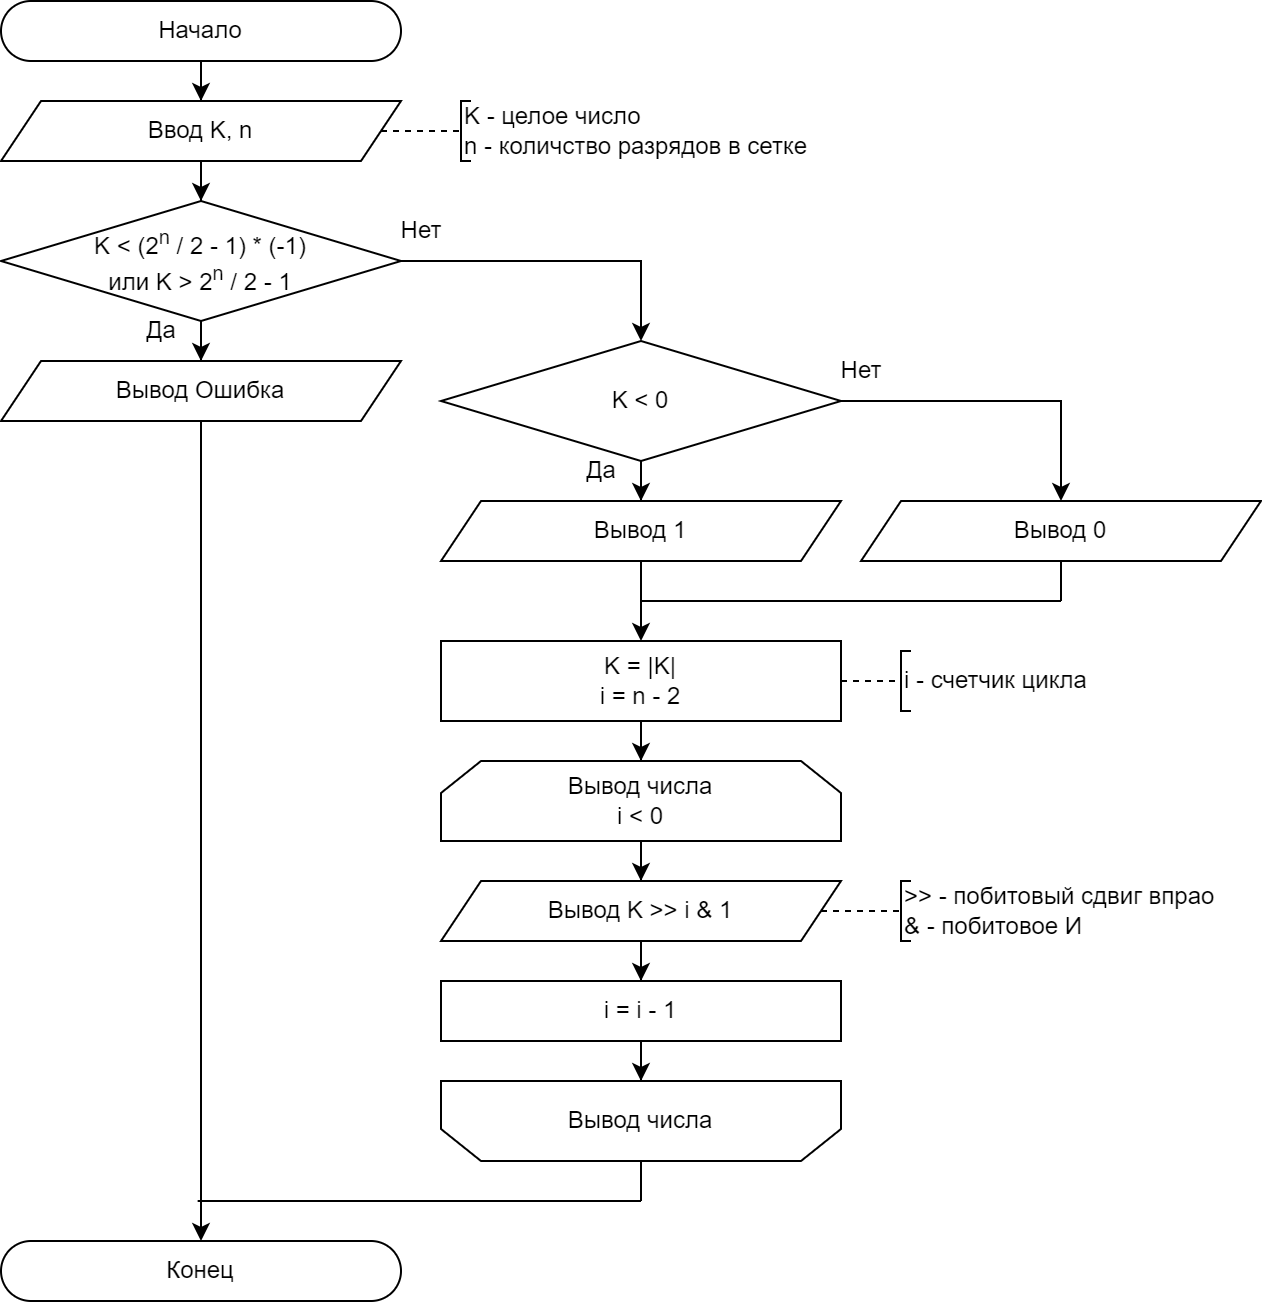

The diagram above was exported from draw.io. Its source (the exported page's mxGraphModel, read from the mxfile embedded in the PNG):
<mxGraphModel dx="1304" dy="804" grid="1" gridSize="10" guides="1" tooltips="1" connect="1" arrows="1" fold="1" page="1" pageScale="1" pageWidth="827" pageHeight="1169" math="0" shadow="0">
  <root>
    <mxCell id="0" />
    <mxCell id="1" parent="0" />
    <mxCell id="2" style="edgeStyle=orthogonalEdgeStyle;rounded=0;orthogonalLoop=1;jettySize=auto;html=1;" edge="1" source="3" target="5" parent="1">
      <mxGeometry relative="1" as="geometry" />
    </mxCell>
    <mxCell id="3" value="Начало" style="rounded=1;whiteSpace=wrap;html=1;arcSize=50;" vertex="1" parent="1">
      <mxGeometry x="840" y="10" width="200" height="30" as="geometry" />
    </mxCell>
    <mxCell id="4" style="edgeStyle=orthogonalEdgeStyle;rounded=0;orthogonalLoop=1;jettySize=auto;html=1;" edge="1" source="5" target="10" parent="1">
      <mxGeometry relative="1" as="geometry" />
    </mxCell>
    <mxCell id="5" value="Ввод K, n" style="shape=parallelogram;perimeter=parallelogramPerimeter;whiteSpace=wrap;html=1;fixedSize=1;" vertex="1" parent="1">
      <mxGeometry x="840" y="60" width="200" height="30" as="geometry" />
    </mxCell>
    <mxCell id="6" value="K - целое число&lt;div&gt;n - количство разрядов в сетке&lt;br&gt;&lt;/div&gt;" style="strokeWidth=1;html=1;shape=mxgraph.flowchart.annotation_1;align=left;pointerEvents=1;" vertex="1" parent="1">
      <mxGeometry x="1070" y="60" width="5" height="30" as="geometry" />
    </mxCell>
    <mxCell id="7" value="" style="endArrow=none;html=1;rounded=0;entryX=0;entryY=0.5;entryDx=0;entryDy=0;entryPerimeter=0;dashed=1;" edge="1" source="5" target="6" parent="1">
      <mxGeometry width="50" height="50" relative="1" as="geometry">
        <mxPoint x="1040" y="75" as="sourcePoint" />
        <mxPoint x="1120" y="65" as="targetPoint" />
      </mxGeometry>
    </mxCell>
    <mxCell id="8" style="edgeStyle=orthogonalEdgeStyle;rounded=0;orthogonalLoop=1;jettySize=auto;html=1;" edge="1" source="10" target="12" parent="1">
      <mxGeometry relative="1" as="geometry" />
    </mxCell>
    <mxCell id="9" style="edgeStyle=orthogonalEdgeStyle;rounded=0;orthogonalLoop=1;jettySize=auto;html=1;" edge="1" source="10" target="16" parent="1">
      <mxGeometry relative="1" as="geometry" />
    </mxCell>
    <mxCell id="10" value="&lt;div&gt;K &amp;lt; (&lt;span style=&quot;background-color: initial;&quot;&gt;2&lt;/span&gt;&lt;sup style=&quot;background-color: initial;&quot;&gt;n&lt;/sup&gt;&lt;span style=&quot;background-color: initial;&quot;&gt;&amp;nbsp;/ 2 - 1&lt;/span&gt;&lt;span style=&quot;background-color: initial;&quot;&gt;) * (-1)&lt;/span&gt;&lt;br&gt;&lt;/div&gt;или K &amp;gt; 2&lt;sup&gt;n&lt;/sup&gt;&amp;nbsp;/ 2 - 1" style="rhombus;whiteSpace=wrap;html=1;" vertex="1" parent="1">
      <mxGeometry x="840" y="110" width="200" height="60" as="geometry" />
    </mxCell>
    <mxCell id="11" style="edgeStyle=orthogonalEdgeStyle;rounded=0;orthogonalLoop=1;jettySize=auto;html=1;" edge="1" source="12" target="38" parent="1">
      <mxGeometry relative="1" as="geometry" />
    </mxCell>
    <mxCell id="12" value="Вывод Ошибка" style="shape=parallelogram;perimeter=parallelogramPerimeter;whiteSpace=wrap;html=1;fixedSize=1;" vertex="1" parent="1">
      <mxGeometry x="840" y="190" width="200" height="30" as="geometry" />
    </mxCell>
    <mxCell id="13" value="Да" style="text;html=1;align=center;verticalAlign=middle;resizable=0;points=[];autosize=1;strokeColor=none;fillColor=none;" vertex="1" parent="1">
      <mxGeometry x="900" y="160" width="40" height="30" as="geometry" />
    </mxCell>
    <mxCell id="14" style="edgeStyle=orthogonalEdgeStyle;rounded=0;orthogonalLoop=1;jettySize=auto;html=1;" edge="1" source="16" target="19" parent="1">
      <mxGeometry relative="1" as="geometry" />
    </mxCell>
    <mxCell id="15" style="edgeStyle=orthogonalEdgeStyle;rounded=0;orthogonalLoop=1;jettySize=auto;html=1;" edge="1" source="16" target="20" parent="1">
      <mxGeometry relative="1" as="geometry" />
    </mxCell>
    <mxCell id="16" value="K &amp;lt; 0" style="rhombus;whiteSpace=wrap;html=1;" vertex="1" parent="1">
      <mxGeometry x="1060" y="180" width="200" height="60" as="geometry" />
    </mxCell>
    <mxCell id="17" value="Нет" style="text;html=1;align=center;verticalAlign=middle;resizable=0;points=[];autosize=1;strokeColor=none;fillColor=none;" vertex="1" parent="1">
      <mxGeometry x="1030" y="110" width="40" height="30" as="geometry" />
    </mxCell>
    <mxCell id="18" style="edgeStyle=orthogonalEdgeStyle;rounded=0;orthogonalLoop=1;jettySize=auto;html=1;" edge="1" source="19" target="24" parent="1">
      <mxGeometry relative="1" as="geometry" />
    </mxCell>
    <mxCell id="19" value="Вывод 1" style="shape=parallelogram;perimeter=parallelogramPerimeter;whiteSpace=wrap;html=1;fixedSize=1;" vertex="1" parent="1">
      <mxGeometry x="1060" y="260" width="200" height="30" as="geometry" />
    </mxCell>
    <mxCell id="20" value="Вывод 0" style="shape=parallelogram;perimeter=parallelogramPerimeter;whiteSpace=wrap;html=1;fixedSize=1;" vertex="1" parent="1">
      <mxGeometry x="1270" y="260" width="200" height="30" as="geometry" />
    </mxCell>
    <mxCell id="21" value="Да" style="text;html=1;align=center;verticalAlign=middle;resizable=0;points=[];autosize=1;strokeColor=none;fillColor=none;" vertex="1" parent="1">
      <mxGeometry x="1120" y="230" width="40" height="30" as="geometry" />
    </mxCell>
    <mxCell id="22" value="Нет" style="text;html=1;align=center;verticalAlign=middle;resizable=0;points=[];autosize=1;strokeColor=none;fillColor=none;" vertex="1" parent="1">
      <mxGeometry x="1250" y="180" width="40" height="30" as="geometry" />
    </mxCell>
    <mxCell id="23" style="edgeStyle=orthogonalEdgeStyle;rounded=0;orthogonalLoop=1;jettySize=auto;html=1;" edge="1" source="24" target="28" parent="1">
      <mxGeometry relative="1" as="geometry" />
    </mxCell>
    <mxCell id="24" value="K = |K|&lt;div&gt;i = n - 2&lt;br&gt;&lt;/div&gt;" style="rounded=0;whiteSpace=wrap;html=1;" vertex="1" parent="1">
      <mxGeometry x="1060" y="330" width="200" height="40" as="geometry" />
    </mxCell>
    <mxCell id="25" value="" style="endArrow=none;html=1;rounded=0;entryX=0.5;entryY=1;entryDx=0;entryDy=0;" edge="1" target="20" parent="1">
      <mxGeometry width="50" height="50" relative="1" as="geometry">
        <mxPoint x="1370" y="310" as="sourcePoint" />
        <mxPoint x="1230" y="310" as="targetPoint" />
      </mxGeometry>
    </mxCell>
    <mxCell id="26" value="" style="endArrow=none;html=1;rounded=0;" edge="1" parent="1">
      <mxGeometry width="50" height="50" relative="1" as="geometry">
        <mxPoint x="1160" y="310" as="sourcePoint" />
        <mxPoint x="1370" y="310" as="targetPoint" />
      </mxGeometry>
    </mxCell>
    <mxCell id="27" style="edgeStyle=orthogonalEdgeStyle;rounded=0;orthogonalLoop=1;jettySize=auto;html=1;" edge="1" source="28" target="30" parent="1">
      <mxGeometry relative="1" as="geometry" />
    </mxCell>
    <mxCell id="28" value="Вывод числа&lt;div&gt;i &amp;lt; 0&lt;/div&gt;" style="shape=loopLimit;whiteSpace=wrap;html=1;" vertex="1" parent="1">
      <mxGeometry x="1060" y="390" width="200" height="40" as="geometry" />
    </mxCell>
    <mxCell id="29" style="edgeStyle=orthogonalEdgeStyle;rounded=0;orthogonalLoop=1;jettySize=auto;html=1;" edge="1" source="30" target="34" parent="1">
      <mxGeometry relative="1" as="geometry" />
    </mxCell>
    <mxCell id="30" value="Вывод K &amp;gt;&amp;gt; i &amp;amp; 1" style="shape=parallelogram;perimeter=parallelogramPerimeter;whiteSpace=wrap;html=1;fixedSize=1;" vertex="1" parent="1">
      <mxGeometry x="1060" y="450" width="200" height="30" as="geometry" />
    </mxCell>
    <mxCell id="31" value="i - счетчик цикла" style="strokeWidth=1;html=1;shape=mxgraph.flowchart.annotation_1;align=left;pointerEvents=1;" vertex="1" parent="1">
      <mxGeometry x="1290" y="335" width="5" height="30" as="geometry" />
    </mxCell>
    <mxCell id="32" value="" style="endArrow=none;html=1;rounded=0;entryX=0;entryY=0.5;entryDx=0;entryDy=0;entryPerimeter=0;exitX=1;exitY=0.5;exitDx=0;exitDy=0;dashed=1;" edge="1" target="31" parent="1">
      <mxGeometry width="50" height="50" relative="1" as="geometry">
        <mxPoint x="1260" y="350" as="sourcePoint" />
        <mxPoint x="1340" y="340" as="targetPoint" />
      </mxGeometry>
    </mxCell>
    <mxCell id="33" style="edgeStyle=orthogonalEdgeStyle;rounded=0;orthogonalLoop=1;jettySize=auto;html=1;" edge="1" source="34" target="37" parent="1">
      <mxGeometry relative="1" as="geometry" />
    </mxCell>
    <mxCell id="34" value="i = i - 1" style="rounded=0;whiteSpace=wrap;html=1;" vertex="1" parent="1">
      <mxGeometry x="1060" y="500" width="200" height="30" as="geometry" />
    </mxCell>
    <mxCell id="35" value="&amp;gt;&amp;gt; - побитовый сдвиг впрао&lt;div&gt;&amp;amp; - побитовое И&lt;/div&gt;" style="strokeWidth=1;html=1;shape=mxgraph.flowchart.annotation_1;align=left;pointerEvents=1;" vertex="1" parent="1">
      <mxGeometry x="1290" y="450" width="5" height="30" as="geometry" />
    </mxCell>
    <mxCell id="36" value="" style="endArrow=none;html=1;rounded=0;entryX=0;entryY=0.5;entryDx=0;entryDy=0;entryPerimeter=0;exitX=1;exitY=0.5;exitDx=0;exitDy=0;dashed=1;" edge="1" target="35" parent="1">
      <mxGeometry width="50" height="50" relative="1" as="geometry">
        <mxPoint x="1250" y="465" as="sourcePoint" />
        <mxPoint x="1340" y="455" as="targetPoint" />
      </mxGeometry>
    </mxCell>
    <mxCell id="37" value="Вывод числа" style="shape=loopLimit;whiteSpace=wrap;html=1;direction=west;" vertex="1" parent="1">
      <mxGeometry x="1060" y="550" width="200" height="40" as="geometry" />
    </mxCell>
    <mxCell id="38" value="Конец" style="rounded=1;whiteSpace=wrap;html=1;arcSize=50;" vertex="1" parent="1">
      <mxGeometry x="840" y="630" width="200" height="30" as="geometry" />
    </mxCell>
    <mxCell id="39" value="" style="endArrow=none;html=1;rounded=0;entryX=0.5;entryY=0;entryDx=0;entryDy=0;" edge="1" target="37" parent="1">
      <mxGeometry width="50" height="50" relative="1" as="geometry">
        <mxPoint x="1160" y="610" as="sourcePoint" />
        <mxPoint x="1150" y="570" as="targetPoint" />
      </mxGeometry>
    </mxCell>
    <mxCell id="40" value="" style="endArrow=none;html=1;rounded=0;" edge="1" parent="1">
      <mxGeometry width="50" height="50" relative="1" as="geometry">
        <mxPoint x="938.3157894736842" y="610" as="sourcePoint" />
        <mxPoint x="1160" y="610" as="targetPoint" />
      </mxGeometry>
    </mxCell>
  </root>
</mxGraphModel>